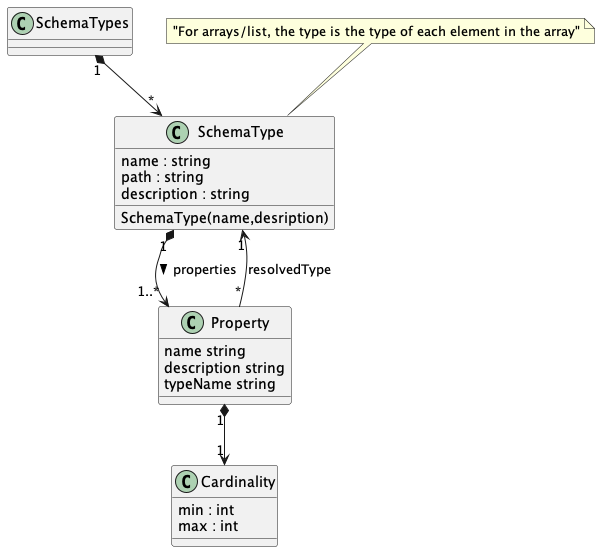

The diagram above was rendered by PlantUML. Its source (embedded in the PNG):
@startuml "schema-types"

class SchemaTypes {
} 

SchemaTypes "1" *--> "*" SchemaType

class SchemaType {
    {field} name : string
    {field} path : string
    {field} description : string

    {method} SchemaType(name,desription)
}

note top of SchemaType : "For arrays/list, the type is the type of each element in the array"

class Property {
    {field} name string 
    {field} description string 
    {field} typeName string
}

Property "*" --> "1" SchemaType : resolvedType 

Property "1" *--> "1" Cardinality

class Cardinality {
    {field} min : int
    {field} max : int
}

SchemaType "1" *--> "1..*" Property : properties >


@enduml